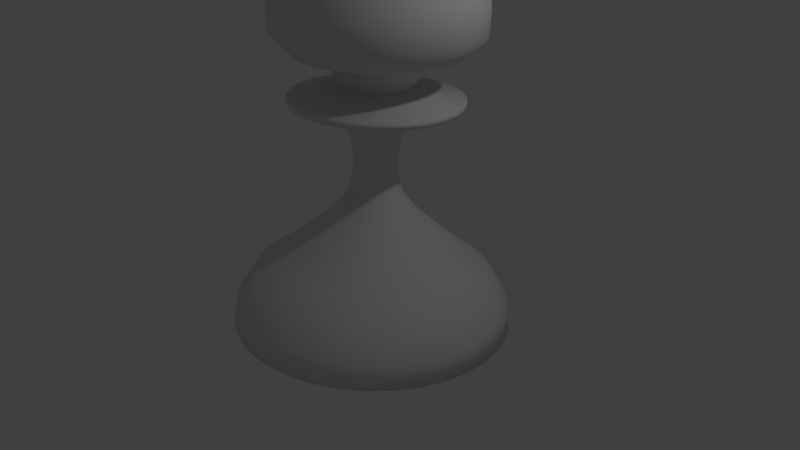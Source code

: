 # Source: whitepawn.blend  (saved by Blender 2.68.0; exported with 4.5.12 LTS)
import bpy
from mathutils import Matrix  # noqa: F401  (used for matrix-valued properties, if any)

bpy.ops.wm.read_factory_settings(use_empty=True)
scene = bpy.context.scene
scene.name = 'Scene'

# ---- collections
col_collection_1 = bpy.data.collections.new('Collection 1'); scene.collection.children.link(col_collection_1)

# ---- materials (node trees are filled in below, after node groups)
mat_material = bpy.data.materials.new('Material')
mat_material.alpha_threshold = 0.0
mat_material.use_transparent_shadow = False
mat_material.roughness = 0.5
mat_material.line_color = (0.0, 0.0, 0.0, 1.0)

# ---- material node trees

# ---- world
world_world = bpy.data.worlds.new('World'); scene.world = world_world
world_world.color = (0.05088, 0.05088, 0.05088)
world_world.use_sun_shadow = False
world_world.sun_shadow_jitter_overblur = 0.0
world_world.cycles.sampling_method = 'MANUAL'
world_world.cycles.sample_map_resolution = 256

# ---- cameras
cam_camera = bpy.data.cameras.new('Camera')
cam_camera.clip_end = 100.0
cam_camera.lens = 35.0
cam_camera.sensor_width = 32.0
cam_camera.sensor_height = 18.0
cam_camera.ortho_scale = 7.314
cam_camera.dof.focus_distance = 0.0
cam_camera.dof.aperture_fstop = 128.0

# ---- lights
light_lamp = bpy.data.lights.new('Lamp', 'POINT')
light_lamp.transmission_factor = 0.0
light_lamp.cutoff_distance = 30.0
light_lamp.energy = 100.0
light_lamp.shadow_buffer_clip_start = 1.001
light_lamp.shadow_soft_size = 0.1
light_lamp.shadow_maximum_resolution = 0.006
light_lamp.use_absolute_resolution = True
light_lamp.cycles.use_multiple_importance_sampling = False

# ---- meshes
me_cube = bpy.data.meshes.new('Cube')
me_cube.from_pydata([(-0.01394, 3.994, 4.768e-07), (0.9899, 3.813, 4.768e-07), (1.255, 3.506, 4.768e-07), (1.283, 3.186, 4.768e-07), (1.283, 2.879, 4.768e-07), (1.018, 2.614, 4.768e-07), (0.6274, 2.503, 4.768e-07), (0.4183, 2.224, 4.768e-07), (1.074, 2.098, 4.768e-07), (1.074, 2.015, 4.768e-07), (0.725, 1.973, 4.768e-07), (0.4183, 1.889, 4.768e-07), (0.3067, 1.569, 4.768e-07), (0.2649, 1.206, 4.768e-07), (0.3486, 0.8575, 4.768e-07), (0.5856, 0.5786, 4.768e-07), (0.8923, 0.2998, 4.768e-07), (1.227, 0.02091, 4.768e-07), (1.534, -0.2022, 4.768e-07), (1.757, -0.5507, 4.768e-07), (1.799, -0.8575, 4.768e-07), (0.0, -0.8435, 4.768e-07), (-0.01373, 3.994, 0.002422), (0.9749, 3.813, -0.1719), (1.236, 3.506, -0.2179), (1.263, 3.186, -0.2227), (1.263, 2.879, -0.2227), (1.002, 2.614, -0.1767), (0.6179, 2.503, -0.1089), (0.4119, 2.224, -0.07263), (1.057, 2.098, -0.1864), (1.057, 2.015, -0.1864), (0.714, 1.973, -0.1259), (0.4119, 1.889, -0.07263), (0.3021, 1.569, -0.05326), (0.2609, 1.206, -0.046), (0.3433, 0.8575, -0.06053), (0.5767, 0.5786, -0.1017), (0.8788, 0.2998, -0.1549), (1.208, 0.02091, -0.2131), (1.51, -0.2022, -0.2663), (1.73, -0.5507, -0.3051), (1.771, -0.8575, -0.3123), (1.025e-07, -0.8435, 4.679e-07), (-0.0131, 3.994, 0.004769), (0.9302, 3.813, -0.3386), (1.179, 3.506, -0.4292), (1.205, 3.186, -0.4387), (1.205, 2.879, -0.4387), (0.9564, 2.614, -0.3481), (0.5896, 2.503, -0.2146), (0.393, 2.224, -0.1431), (1.009, 2.098, -0.3672), (1.009, 2.015, -0.3672), (0.6813, 1.973, -0.248), (0.393, 1.889, -0.1431), (0.2882, 1.569, -0.1049), (0.2489, 1.206, -0.0906), (0.3275, 0.8575, -0.1192), (0.5503, 0.5786, -0.2003), (0.8385, 0.2998, -0.3052), (1.153, 0.02091, -0.4196), (1.441, -0.2022, -0.5245), (1.651, -0.5507, -0.6008), (1.69, -0.8575, -0.6151), (2.018e-07, -0.8435, 4.412e-07), (-0.01207, 3.994, 0.006972), (0.8573, 3.813, -0.495), (1.087, 3.506, -0.6274), (1.111, 3.186, -0.6413), (1.111, 2.879, -0.6413), (0.8814, 2.614, -0.5089), (0.5433, 2.503, -0.3137), (0.3622, 2.224, -0.2091), (0.9297, 2.098, -0.5368), (0.9297, 2.015, -0.5368), (0.6279, 1.973, -0.3625), (0.3622, 1.889, -0.2091), (0.2656, 1.569, -0.1534), (0.2294, 1.206, -0.1325), (0.3019, 0.8575, -0.1743), (0.5071, 0.5786, -0.2928), (0.7728, 0.2998, -0.4462), (1.063, 0.02091, -0.6135), (1.328, -0.2022, -0.7668), (1.521, -0.5507, -0.8784), (1.558, -0.8575, -0.8993), (2.951e-07, -0.8435, 3.978e-07), (-0.01068, 3.994, 0.008962), (0.7583, 3.813, -0.6363), (0.9612, 3.506, -0.8066), (0.9826, 3.186, -0.8245), (0.9826, 2.879, -0.8245), (0.7797, 2.614, -0.6542), (0.4806, 2.503, -0.4033), (0.3204, 2.224, -0.2689), (0.8224, 2.098, -0.6901), (0.8224, 2.015, -0.6901), (0.5554, 1.973, -0.466), (0.3204, 1.889, -0.2689), (0.235, 1.569, -0.1972), (0.2029, 1.206, -0.1703), (0.267, 0.8575, -0.224), (0.4486, 0.5786, -0.3764), (0.6835, 0.2998, -0.5736), (0.9399, 0.02091, -0.7886), (1.175, -0.2022, -0.9858), (1.346, -0.5507, -1.129), (1.378, -0.8575, -1.156), (3.794e-07, -0.8435, 3.388e-07), (-0.008962, 3.994, 0.01068), (0.6363, 3.813, -0.7583), (0.8066, 3.506, -0.9612), (0.8245, 3.186, -0.9826), (0.8245, 2.879, -0.9826), (0.6542, 2.614, -0.7797), (0.4033, 2.503, -0.4806), (0.2689, 2.224, -0.3204), (0.6901, 2.098, -0.8224), (0.6901, 2.015, -0.8224), (0.466, 1.973, -0.5554), (0.2689, 1.889, -0.3204), (0.1972, 1.569, -0.235), (0.1703, 1.206, -0.2029), (0.224, 0.8575, -0.267), (0.3764, 0.5786, -0.4486), (0.5736, 0.2998, -0.6835), (0.7886, 0.02091, -0.9399), (0.9858, -0.2022, -1.175), (1.129, -0.5507, -1.346), (1.156, -0.8575, -1.378), (4.521e-07, -0.8435, 2.66e-07), (-0.006971, 3.994, 0.01207), (0.495, 3.813, -0.8573), (0.6274, 3.506, -1.087), (0.6413, 3.186, -1.111), (0.6413, 2.879, -1.111), (0.5089, 2.614, -0.8814), (0.3137, 2.503, -0.5433), (0.2091, 2.224, -0.3622), (0.5368, 2.098, -0.9297), (0.5368, 2.015, -0.9297), (0.3625, 1.973, -0.6279), (0.2091, 1.889, -0.3622), (0.1534, 1.569, -0.2656), (0.1325, 1.206, -0.2294), (0.1743, 0.8575, -0.3019), (0.2928, 0.5786, -0.5071), (0.4462, 0.2998, -0.7728), (0.6135, 0.02091, -1.063), (0.7668, -0.2022, -1.328), (0.8784, -0.5507, -1.521), (0.8993, -0.8575, -1.558), (5.111e-07, -0.8435, 1.818e-07), (-0.004769, 3.994, 0.0131), (0.3386, 3.813, -0.9302), (0.4292, 3.506, -1.179), (0.4387, 3.186, -1.205), (0.4387, 2.879, -1.205), (0.3481, 2.614, -0.9564), (0.2146, 2.503, -0.5896), (0.1431, 2.224, -0.393), (0.3672, 2.098, -1.009), (0.3672, 2.015, -1.009), (0.248, 1.973, -0.6813), (0.1431, 1.889, -0.393), (0.1049, 1.569, -0.2882), (0.0906, 1.206, -0.2489), (0.1192, 0.8575, -0.3275), (0.2003, 0.5786, -0.5503), (0.3052, 0.2998, -0.8385), (0.4196, 0.02091, -1.153), (0.5245, -0.2022, -1.441), (0.6008, -0.5507, -1.651), (0.6151, -0.8575, -1.69), (5.546e-07, -0.8435, 8.852e-08), (-0.002421, 3.994, 0.01373), (0.1719, 3.813, -0.9749), (0.2179, 3.506, -1.236), (0.2227, 3.186, -1.263), (0.2227, 2.879, -1.263), (0.1767, 2.614, -1.002), (0.1089, 2.503, -0.6179), (0.07263, 2.224, -0.4119), (0.1864, 2.098, -1.057), (0.1864, 2.015, -1.057), (0.1259, 1.973, -0.714), (0.07263, 1.889, -0.4119), (0.05326, 1.569, -0.3021), (0.046, 1.206, -0.2609), (0.06053, 0.8575, -0.3433), (0.1017, 0.5786, -0.5767), (0.1549, 0.2998, -0.8787), (0.2131, 0.02091, -1.208), (0.2663, -0.2022, -1.51), (0.3051, -0.5507, -1.73), (0.3123, -0.8575, -1.771), (5.812e-07, -0.8435, -1.085e-08), (-5.681e-08, 3.994, 0.01394), (-1.043e-07, 3.813, -0.9899), (-2.086e-07, 3.506, -1.255), (-2.086e-07, 3.186, -1.283), (-2.384e-07, 2.879, -1.283), (2.98e-08, 2.614, -1.018), (7.451e-09, 2.503, -0.6274), (1.118e-07, 2.224, -0.4183), (1.49e-08, 2.098, -1.074), (0.0, 2.015, -1.074), (3.725e-08, 1.973, -0.725), (2.533e-07, 1.889, -0.4183), (2.086e-07, 1.569, -0.3067), (2.757e-07, 1.206, -0.2649), (2.794e-07, 0.8575, -0.3486), (4.023e-07, 0.5786, -0.5856), (3.725e-07, 0.2998, -0.8923), (3.278e-07, 0.02091, -1.227), (2.682e-07, -0.2022, -1.534), (2.086e-07, -0.5507, -1.757), (2.98e-07, -0.8575, -1.799), (5.902e-07, -0.8435, -1.133e-07), (0.002421, 3.994, 0.01373), (-0.1719, 3.813, -0.9749), (-0.2179, 3.506, -1.236), (-0.2227, 3.186, -1.263), (-0.2227, 2.879, -1.263), (-0.1767, 2.614, -1.002), (-0.1089, 2.503, -0.6179), (-0.07263, 2.224, -0.4119), (-0.1864, 2.098, -1.057), (-0.1864, 2.015, -1.057), (-0.1259, 1.973, -0.714), (-0.07263, 1.889, -0.4119), (-0.05326, 1.569, -0.3021), (-0.046, 1.206, -0.2609), (-0.06053, 0.8575, -0.3433), (-0.1017, 0.5786, -0.5767), (-0.1549, 0.2998, -0.8787), (-0.2131, 0.02091, -1.208), (-0.2663, -0.2022, -1.51), (-0.3051, -0.5507, -1.73), (-0.3123, -0.8575, -1.771), (5.812e-07, -0.8435, -2.158e-07), (0.004768, 3.994, 0.0131), (-0.3386, 3.813, -0.9302), (-0.4292, 3.506, -1.179), (-0.4387, 3.186, -1.205), (-0.4387, 2.879, -1.205), (-0.3481, 2.614, -0.9564), (-0.2146, 2.503, -0.5896), (-0.1431, 2.224, -0.393), (-0.3672, 2.098, -1.009), (-0.3672, 2.015, -1.009), (-0.248, 1.973, -0.6813), (-0.1431, 1.889, -0.393), (-0.1049, 1.569, -0.2882), (-0.0906, 1.206, -0.2489), (-0.1192, 0.8575, -0.3275), (-0.2003, 0.5786, -0.5503), (-0.3052, 0.2998, -0.8385), (-0.4196, 0.02091, -1.153), (-0.5245, -0.2022, -1.441), (-0.6008, -0.5507, -1.651), (-0.6151, -0.8575, -1.69), (5.546e-07, -0.8435, -3.152e-07), (0.006971, 3.994, 0.01207), (-0.495, 3.813, -0.8573), (-0.6274, 3.506, -1.087), (-0.6413, 3.186, -1.111), (-0.6413, 2.879, -1.111), (-0.5089, 2.614, -0.8814), (-0.3137, 2.503, -0.5433), (-0.2091, 2.224, -0.3622), (-0.5368, 2.098, -0.9297), (-0.5368, 2.015, -0.9297), (-0.3625, 1.973, -0.6279), (-0.2091, 1.889, -0.3622), (-0.1534, 1.569, -0.2656), (-0.1325, 1.206, -0.2294), (-0.1743, 0.8575, -0.3019), (-0.2928, 0.5786, -0.5071), (-0.4462, 0.2998, -0.7728), (-0.6135, 0.02091, -1.063), (-0.7668, -0.2022, -1.328), (-0.8784, -0.5507, -1.521), (-0.8993, -0.8575, -1.558), (5.111e-07, -0.8435, -4.084e-07), (0.008962, 3.994, 0.01068), (-0.6363, 3.813, -0.7583), (-0.8066, 3.506, -0.9612), (-0.8245, 3.186, -0.9826), (-0.8245, 2.879, -0.9826), (-0.6542, 2.614, -0.7797), (-0.4033, 2.503, -0.4806), (-0.2689, 2.224, -0.3204), (-0.6901, 2.098, -0.8224), (-0.6901, 2.015, -0.8224), (-0.466, 1.973, -0.5554), (-0.2689, 1.889, -0.3204), (-0.1972, 1.569, -0.235), (-0.1703, 1.206, -0.2029), (-0.224, 0.8575, -0.267), (-0.3764, 0.5786, -0.4486), (-0.5736, 0.2998, -0.6835), (-0.7886, 0.02091, -0.9399), (-0.9858, -0.2022, -1.175), (-1.129, -0.5507, -1.346), (-1.156, -0.8575, -1.378), (4.521e-07, -0.8435, -4.927e-07), (0.01068, 3.994, 0.008963), (-0.7583, 3.813, -0.6363), (-0.9612, 3.506, -0.8066), (-0.9826, 3.186, -0.8245), (-0.9826, 2.879, -0.8245), (-0.7797, 2.614, -0.6542), (-0.4806, 2.503, -0.4033), (-0.3204, 2.224, -0.2689), (-0.8224, 2.098, -0.6901), (-0.8224, 2.015, -0.6901), (-0.5554, 1.973, -0.466), (-0.3204, 1.889, -0.2689), (-0.235, 1.569, -0.1972), (-0.2029, 1.206, -0.1703), (-0.267, 0.8575, -0.224), (-0.4486, 0.5786, -0.3764), (-0.6835, 0.2998, -0.5736), (-0.9399, 0.02091, -0.7886), (-1.175, -0.2022, -0.9858), (-1.346, -0.5507, -1.129), (-1.378, -0.8575, -1.156), (3.794e-07, -0.8435, -5.654e-07), (0.01207, 3.994, 0.006972), (-0.8573, 3.813, -0.4949), (-1.087, 3.506, -0.6274), (-1.111, 3.186, -0.6413), (-1.111, 2.879, -0.6413), (-0.8814, 2.614, -0.5089), (-0.5433, 2.503, -0.3137), (-0.3622, 2.224, -0.2091), (-0.9297, 2.098, -0.5368), (-0.9297, 2.015, -0.5368), (-0.6279, 1.973, -0.3625), (-0.3622, 1.889, -0.2091), (-0.2656, 1.569, -0.1534), (-0.2294, 1.206, -0.1325), (-0.3019, 0.8575, -0.1743), (-0.5071, 0.5786, -0.2928), (-0.7728, 0.2998, -0.4462), (-1.063, 0.02091, -0.6135), (-1.328, -0.2022, -0.7668), (-1.521, -0.5507, -0.8784), (-1.558, -0.8575, -0.8993), (2.951e-07, -0.8435, -6.244e-07), (0.0131, 3.994, 0.004769), (-0.9302, 3.813, -0.3386), (-1.179, 3.506, -0.4292), (-1.205, 3.186, -0.4387), (-1.205, 2.879, -0.4387), (-0.9564, 2.614, -0.3481), (-0.5896, 2.503, -0.2146), (-0.393, 2.224, -0.1431), (-1.009, 2.098, -0.3672), (-1.009, 2.015, -0.3672), (-0.6813, 1.973, -0.248), (-0.393, 1.889, -0.1431), (-0.2882, 1.569, -0.1049), (-0.2489, 1.206, -0.0906), (-0.3275, 0.8575, -0.1192), (-0.5503, 0.5786, -0.2003), (-0.8385, 0.2998, -0.3052), (-1.153, 0.02091, -0.4196), (-1.441, -0.2022, -0.5245), (-1.651, -0.5507, -0.6008), (-1.69, -0.8575, -0.6151), (2.018e-07, -0.8435, -6.679e-07), (0.01373, 3.994, 0.002422), (-0.9749, 3.813, -0.1719), (-1.236, 3.506, -0.2179), (-1.263, 3.186, -0.2227), (-1.263, 2.879, -0.2227), (-1.002, 2.614, -0.1767), (-0.6179, 2.503, -0.1089), (-0.4119, 2.224, -0.07263), (-1.057, 2.098, -0.1864), (-1.057, 2.015, -0.1864), (-0.714, 1.973, -0.1259), (-0.4119, 1.889, -0.07263), (-0.3021, 1.569, -0.05326), (-0.2609, 1.206, -0.046), (-0.3433, 0.8575, -0.06053), (-0.5767, 0.5786, -0.1017), (-0.8787, 0.2998, -0.1549), (-1.208, 0.02091, -0.2131), (-1.51, -0.2022, -0.2663), (-1.73, -0.5507, -0.3051), (-1.771, -0.8575, -0.3123), (1.025e-07, -0.8435, -6.945e-07), (0.01394, 3.994, 5.916e-07), (-0.9899, 3.813, 8.345e-07), (-1.255, 3.506, 7.749e-07), (-1.283, 3.186, 8.941e-07), (-1.283, 2.879, 8.643e-07), (-1.018, 2.614, 4.917e-07), (-0.6274, 2.503, 4.247e-07), (-0.4183, 2.224, 2.757e-07), (-1.074, 2.098, 4.023e-07), (-1.074, 2.015, 4.768e-07), (-0.725, 1.973, 4.098e-07), (-0.4183, 1.889, 2.98e-08), (-0.3067, 1.569, 3.725e-08), (-0.2649, 1.206, -7.078e-08), (-0.3486, 0.8575, -1.118e-07), (-0.5856, 0.5786, -2.757e-07), (-0.8923, 0.2998, -2.086e-07), (-1.227, 0.02091, -7.451e-08), (-1.534, -0.2022, 2.98e-08), (-1.757, -0.5507, 5.96e-08), (-1.799, -0.8575, -5.96e-08), (-1.847e-13, -0.8435, -7.035e-07), (0.01373, 3.994, -0.00242), (-0.9749, 3.813, 0.1719), (-1.236, 3.506, 0.2179), (-1.263, 3.186, 0.2227), (-1.263, 2.879, 0.2227), (-1.002, 2.614, 0.1767), (-0.6179, 2.503, 0.1089), (-0.4119, 2.224, 0.07263), (-1.057, 2.098, 0.1864), (-1.057, 2.015, 0.1864), (-0.714, 1.973, 0.1259), (-0.4119, 1.889, 0.07263), (-0.3021, 1.569, 0.05326), (-0.2609, 1.206, 0.046), (-0.3433, 0.8575, 0.06053), (-0.5767, 0.5786, 0.1017), (-0.8787, 0.2998, 0.1549), (-1.208, 0.02091, 0.2131), (-1.51, -0.2022, 0.2663), (-1.73, -0.5507, 0.3051), (-1.771, -0.8575, 0.3123), (-1.025e-07, -0.8435, -6.945e-07), (0.0131, 3.994, -0.004768), (-0.9302, 3.813, 0.3386), (-1.179, 3.506, 0.4292), (-1.205, 3.186, 0.4387), (-1.205, 2.879, 0.4387), (-0.9564, 2.614, 0.3481), (-0.5896, 2.503, 0.2146), (-0.393, 2.224, 0.1431), (-1.009, 2.098, 0.3672), (-1.009, 2.015, 0.3672), (-0.6813, 1.973, 0.248), (-0.393, 1.889, 0.1431), (-0.2882, 1.569, 0.1049), (-0.2489, 1.206, 0.0906), (-0.3275, 0.8575, 0.1192), (-0.5503, 0.5786, 0.2003), (-0.8385, 0.2998, 0.3052), (-1.153, 0.02091, 0.4196), (-1.441, -0.2022, 0.5245), (-1.651, -0.5507, 0.6008), (-1.69, -0.8575, 0.6151), (-2.019e-07, -0.8435, -6.679e-07), (0.01207, 3.994, -0.006971), (-0.8573, 3.813, 0.495), (-1.087, 3.506, 0.6274), (-1.111, 3.186, 0.6413), (-1.111, 2.879, 0.6413), (-0.8814, 2.614, 0.5089), (-0.5433, 2.503, 0.3137), (-0.3622, 2.224, 0.2091), (-0.9297, 2.098, 0.5368), (-0.9297, 2.015, 0.5368), (-0.6279, 1.973, 0.3625), (-0.3622, 1.889, 0.2091), (-0.2656, 1.569, 0.1534), (-0.2294, 1.206, 0.1325), (-0.3019, 0.8575, 0.1743), (-0.5071, 0.5786, 0.2928), (-0.7728, 0.2998, 0.4462), (-1.063, 0.02091, 0.6135), (-1.328, -0.2022, 0.7668), (-1.521, -0.5507, 0.8784), (-1.558, -0.8575, 0.8993), (-2.951e-07, -0.8435, -6.244e-07), (0.01068, 3.994, -0.008961), (-0.7583, 3.813, 0.6363), (-0.9612, 3.506, 0.8066), (-0.9826, 3.186, 0.8245), (-0.9826, 2.879, 0.8245), (-0.7797, 2.614, 0.6542), (-0.4806, 2.503, 0.4033), (-0.3204, 2.224, 0.2689), (-0.8224, 2.098, 0.6901), (-0.8224, 2.015, 0.6901), (-0.5554, 1.973, 0.466), (-0.3204, 1.889, 0.2689), (-0.235, 1.569, 0.1972), (-0.2029, 1.206, 0.1703), (-0.267, 0.8575, 0.224), (-0.4486, 0.5786, 0.3764), (-0.6835, 0.2998, 0.5736), (-0.9399, 0.02091, 0.7886), (-1.175, -0.2022, 0.9858), (-1.346, -0.5507, 1.129), (-1.378, -0.8575, 1.156), (-3.794e-07, -0.8435, -5.654e-07), (0.008962, 3.994, -0.01068), (-0.6363, 3.813, 0.7583), (-0.8066, 3.506, 0.9612), (-0.8245, 3.186, 0.9826), (-0.8245, 2.879, 0.9826), (-0.6542, 2.614, 0.7797), (-0.4033, 2.503, 0.4806), (-0.2689, 2.224, 0.3204), (-0.6901, 2.098, 0.8224), (-0.6901, 2.015, 0.8224), (-0.466, 1.973, 0.5554), (-0.2689, 1.889, 0.3204), (-0.1972, 1.569, 0.235), (-0.1703, 1.206, 0.2029), (-0.224, 0.8575, 0.267), (-0.3764, 0.5786, 0.4486), (-0.5736, 0.2998, 0.6835), (-0.7886, 0.02091, 0.9399), (-0.9858, -0.2022, 1.175), (-1.129, -0.5507, 1.346), (-1.156, -0.8575, 1.378), (-4.521e-07, -0.8435, -4.927e-07), (0.006971, 3.994, -0.01207), (-0.4949, 3.813, 0.8573), (-0.6274, 3.506, 1.087), (-0.6413, 3.186, 1.111), (-0.6413, 2.879, 1.111), (-0.5089, 2.614, 0.8814), (-0.3137, 2.503, 0.5433), (-0.2091, 2.224, 0.3622), (-0.5368, 2.098, 0.9297), (-0.5368, 2.015, 0.9297), (-0.3625, 1.973, 0.6279), (-0.2091, 1.889, 0.3622), (-0.1534, 1.569, 0.2656), (-0.1325, 1.206, 0.2294), (-0.1743, 0.8575, 0.3019), (-0.2928, 0.5786, 0.5071), (-0.4462, 0.2998, 0.7728), (-0.6135, 0.02091, 1.063), (-0.7668, -0.2022, 1.328), (-0.8784, -0.5507, 1.521), (-0.8993, -0.8575, 1.558), (-5.111e-07, -0.8435, -4.084e-07), (0.004769, 3.994, -0.0131), (-0.3386, 3.813, 0.9302), (-0.4292, 3.506, 1.179), (-0.4387, 3.186, 1.205), (-0.4387, 2.879, 1.205), (-0.3481, 2.614, 0.9564), (-0.2146, 2.503, 0.5896), (-0.1431, 2.224, 0.393), (-0.3672, 2.098, 1.009), (-0.3672, 2.015, 1.009), (-0.248, 1.973, 0.6813), (-0.1431, 1.889, 0.393), (-0.1049, 1.569, 0.2882), (-0.0906, 1.206, 0.2489), (-0.1192, 0.8575, 0.3275), (-0.2003, 0.5786, 0.5503), (-0.3052, 0.2998, 0.8385), (-0.4196, 0.02091, 1.153), (-0.5245, -0.2022, 1.441), (-0.6008, -0.5507, 1.651), (-0.6151, -0.8575, 1.69), (-5.546e-07, -0.8435, -3.152e-07), (0.002421, 3.994, -0.01373), (-0.1719, 3.813, 0.9749), (-0.2179, 3.506, 1.236), (-0.2227, 3.186, 1.263), (-0.2227, 2.879, 1.263), (-0.1767, 2.614, 1.002), (-0.1089, 2.503, 0.6179), (-0.07263, 2.224, 0.4119), (-0.1864, 2.098, 1.057), (-0.1864, 2.015, 1.057), (-0.1259, 1.973, 0.714), (-0.07263, 1.889, 0.4119), (-0.05326, 1.569, 0.3021), (-0.046, 1.206, 0.2609), (-0.06053, 0.8575, 0.3433), (-0.1017, 0.5786, 0.5767), (-0.1549, 0.2998, 0.8787), (-0.2131, 0.02091, 1.208), (-0.2663, -0.2022, 1.51), (-0.3051, -0.5507, 1.73), (-0.3123, -0.8575, 1.771), (-5.812e-07, -0.8435, -2.158e-07), (5.309e-08, 3.994, -0.01394), (7.004e-07, 3.813, 0.9899), (5.066e-07, 3.506, 1.255), (6.706e-07, 3.186, 1.283), (4.768e-07, 2.879, 1.283), (3.129e-07, 2.614, 1.018), (2.459e-07, 2.503, 0.6274), (6.706e-08, 2.224, 0.4183), (3.725e-07, 2.098, 1.074), (4.619e-07, 2.015, 1.074), (2.086e-07, 1.973, 0.725), (-1.043e-07, 1.889, 0.4183), (-1.118e-07, 1.569, 0.3067), (-1.937e-07, 1.206, 0.2649), (-1.825e-07, 0.8575, 0.3486), (-2.533e-07, 0.5786, 0.5856), (-1.49e-08, 0.2998, 0.8923), (1.639e-07, 0.02091, 1.227), (2.384e-07, -0.2022, 1.534), (4.768e-07, -0.5507, 1.757), (2.384e-07, -0.8575, 1.799), (-5.902e-07, -0.8435, -1.133e-07), (-0.002421, 3.994, -0.01373), (0.1719, 3.813, 0.9749), (0.2179, 3.506, 1.236), (0.2227, 3.186, 1.263), (0.2227, 2.879, 1.263), (0.1767, 2.614, 1.002), (0.1089, 2.503, 0.6179), (0.07263, 2.224, 0.4119), (0.1864, 2.098, 1.057), (0.1864, 2.015, 1.057), (0.1259, 1.973, 0.714), (0.07263, 1.889, 0.4119), (0.05326, 1.569, 0.3021), (0.046, 1.206, 0.2609), (0.06053, 0.8575, 0.3433), (0.1017, 0.5786, 0.5767), (0.1549, 0.2998, 0.8787), (0.2131, 0.02091, 1.208), (0.2663, -0.2022, 1.51), (0.3051, -0.5507, 1.73), (0.3123, -0.8575, 1.771), (-5.812e-07, -0.8435, -1.085e-08), (-0.004768, 3.994, -0.0131), (0.3386, 3.813, 0.9302), (0.4292, 3.506, 1.179), (0.4387, 3.186, 1.205), (0.4387, 2.879, 1.205), (0.3481, 2.614, 0.9564), (0.2146, 2.503, 0.5896), (0.1431, 2.224, 0.393), (0.3672, 2.098, 1.009), (0.3672, 2.015, 1.009), (0.248, 1.973, 0.6813), (0.1431, 1.889, 0.393), (0.1049, 1.569, 0.2882), (0.0906, 1.206, 0.2489), (0.1192, 0.8575, 0.3275), (0.2003, 0.5786, 0.5503), (0.3052, 0.2998, 0.8385), (0.4196, 0.02091, 1.153), (0.5245, -0.2022, 1.441), (0.6008, -0.5507, 1.651), (0.6151, -0.8575, 1.69), (-5.546e-07, -0.8435, 8.852e-08), (-0.006971, 3.994, -0.01207), (0.495, 3.813, 0.8573), (0.6274, 3.506, 1.087), (0.6413, 3.186, 1.111), (0.6413, 2.879, 1.111), (0.5089, 2.614, 0.8814), (0.3137, 2.503, 0.5433), (0.2091, 2.224, 0.3622), (0.5368, 2.098, 0.9297), (0.5368, 2.015, 0.9297), (0.3625, 1.973, 0.6279), (0.2091, 1.889, 0.3622), (0.1534, 1.569, 0.2656), (0.1325, 1.206, 0.2294), (0.1743, 0.8575, 0.3019), (0.2928, 0.5786, 0.5071), (0.4462, 0.2998, 0.7728), (0.6135, 0.02091, 1.063), (0.7668, -0.2022, 1.328), (0.8784, -0.5507, 1.521), (0.8993, -0.8575, 1.558), (-5.111e-07, -0.8435, 1.818e-07), (-0.008962, 3.994, -0.01068), (0.6363, 3.813, 0.7583), (0.8066, 3.506, 0.9612), (0.8245, 3.186, 0.9826), (0.8245, 2.879, 0.9826), (0.6542, 2.614, 0.7797), (0.4033, 2.503, 0.4806), (0.2689, 2.224, 0.3204), (0.6901, 2.098, 0.8224), (0.6901, 2.015, 0.8224), (0.466, 1.973, 0.5554), (0.2689, 1.889, 0.3204), (0.1972, 1.569, 0.235), (0.1703, 1.206, 0.2029), (0.224, 0.8575, 0.267), (0.3764, 0.5786, 0.4486), (0.5736, 0.2998, 0.6835), (0.7886, 0.02091, 0.9399), (0.9858, -0.2022, 1.175), (1.129, -0.5507, 1.346), (1.156, -0.8575, 1.378), (-4.521e-07, -0.8435, 2.66e-07), (-0.01068, 3.994, -0.008961), (0.7583, 3.813, 0.6363), (0.9612, 3.506, 0.8066), (0.9826, 3.186, 0.8245), (0.9826, 2.879, 0.8245), (0.7797, 2.614, 0.6542), (0.4806, 2.503, 0.4033), (0.3204, 2.224, 0.2689), (0.8224, 2.098, 0.6901), (0.8224, 2.015, 0.6901), (0.5554, 1.973, 0.466), (0.3204, 1.889, 0.2689), (0.235, 1.569, 0.1972), (0.2029, 1.206, 0.1703), (0.267, 0.8575, 0.224), (0.4486, 0.5786, 0.3764), (0.6835, 0.2998, 0.5736), (0.9399, 0.02091, 0.7886), (1.175, -0.2022, 0.9858), (1.346, -0.5507, 1.129), (1.378, -0.8575, 1.156), (-3.794e-07, -0.8435, 3.388e-07), (-0.01207, 3.994, -0.006971), (0.8573, 3.813, 0.4949), (1.087, 3.506, 0.6274), (1.111, 3.186, 0.6413), (1.111, 2.879, 0.6413), (0.8814, 2.614, 0.5089), (0.5433, 2.503, 0.3137), (0.3622, 2.224, 0.2091), (0.9297, 2.098, 0.5368), (0.9297, 2.015, 0.5368), (0.6279, 1.973, 0.3625), (0.3622, 1.889, 0.2091), (0.2656, 1.569, 0.1534), (0.2294, 1.206, 0.1325), (0.3019, 0.8575, 0.1743), (0.5071, 0.5786, 0.2928), (0.7728, 0.2998, 0.4462), (1.063, 0.02091, 0.6135), (1.328, -0.2022, 0.7668), (1.521, -0.5507, 0.8784), (1.558, -0.8575, 0.8993), (-2.951e-07, -0.8435, 3.978e-07), (-0.0131, 3.994, -0.004768), (0.9302, 3.813, 0.3386), (1.179, 3.506, 0.4292), (1.205, 3.186, 0.4387), (1.205, 2.879, 0.4387), (0.9564, 2.614, 0.3481), (0.5896, 2.503, 0.2146), (0.393, 2.224, 0.1431), (1.009, 2.098, 0.3672), (1.009, 2.015, 0.3672), (0.6813, 1.973, 0.248), (0.393, 1.889, 0.1431), (0.2882, 1.569, 0.1049), (0.2489, 1.206, 0.0906), (0.3275, 0.8575, 0.1192), (0.5503, 0.5786, 0.2003), (0.8385, 0.2998, 0.3052), (1.153, 0.02091, 0.4196), (1.441, -0.2022, 0.5245), (1.651, -0.5507, 0.6008), (1.69, -0.8575, 0.6151), (-2.018e-07, -0.8435, 4.412e-07), (-0.01373, 3.994, -0.002421), (0.9749, 3.813, 0.1719), (1.236, 3.506, 0.2179), (1.263, 3.186, 0.2227), (1.263, 2.879, 0.2227), (1.002, 2.614, 0.1767), (0.6179, 2.503, 0.1089), (0.4119, 2.224, 0.07263), (1.057, 2.098, 0.1864), (1.057, 2.015, 0.1864), (0.714, 1.973, 0.1259), (0.4119, 1.889, 0.07263), (0.3021, 1.569, 0.05326), (0.2609, 1.206, 0.046), (0.3433, 0.8575, 0.06053), (0.5767, 0.5786, 0.1017), (0.8787, 0.2998, 0.1549), (1.208, 0.02091, 0.2131), (1.51, -0.2022, 0.2663), (1.73, -0.5507, 0.3051), (1.771, -0.8575, 0.3123), (-1.025e-07, -0.8435, 4.679e-07), (-0.01394, 3.994, 4.859e-07), (0.9899, 3.813, -4.172e-07), (1.255, 3.506, -2.682e-07), (1.283, 3.186, -4.172e-07), (1.283, 2.879, -4.172e-07), (1.018, 2.614, -8.941e-08), (0.6274, 2.503, 5.215e-08), (0.4183, 2.224, 1.714e-07), (1.074, 2.098, -3.576e-07), (1.074, 2.015, -3.576e-07), (0.725, 1.973, -7.451e-09), (0.4183, 1.889, 2.906e-07), (0.3067, 1.569, 2.608e-07), (0.2649, 1.206, 3.241e-07), (0.3486, 0.8575, 2.421e-07), (0.5856, 0.5786, 2.161e-07), (0.8923, 0.2998, -1.341e-07), (1.227, 0.02091, -3.129e-07), (1.534, -0.2022, -5.066e-07), (1.757, -0.5507, -6.855e-07), (1.799, -0.8575, -7.451e-07), (4.69e-13, -0.8435, 4.768e-07)], [], [(6, 7, 29, 28), (1, 2, 24, 23), (17, 18, 40, 39), (12, 13, 35, 34), (7, 8, 30, 29), (2, 3, 25, 24), (18, 19, 41, 40), (13, 14, 36, 35), (8, 9, 31, 30), (3, 4, 26, 25), (19, 20, 42, 41), (14, 15, 37, 36), (9, 10, 32, 31), (4, 5, 27, 26), (20, 21, 43, 42), (15, 16, 38, 37), (10, 11, 33, 32), (5, 6, 28, 27), (0, 1, 23, 22), (16, 17, 39, 38), (11, 12, 34, 33), (38, 39, 61, 60), (33, 34, 56, 55), (28, 29, 51, 50), (23, 24, 46, 45), (39, 40, 62, 61), (34, 35, 57, 56), (29, 30, 52, 51), (24, 25, 47, 46), (40, 41, 63, 62), (35, 36, 58, 57), (30, 31, 53, 52), (25, 26, 48, 47), (41, 42, 64, 63), (36, 37, 59, 58), (31, 32, 54, 53), (26, 27, 49, 48), (42, 43, 65, 64), (37, 38, 60, 59), (32, 33, 55, 54), (27, 28, 50, 49), (22, 23, 45, 44), (53, 54, 76, 75), (48, 49, 71, 70), (64, 65, 87, 86), (59, 60, 82, 81), (54, 55, 77, 76), (49, 50, 72, 71), (44, 45, 67, 66), (60, 61, 83, 82), (55, 56, 78, 77), (50, 51, 73, 72), (45, 46, 68, 67), (61, 62, 84, 83), (56, 57, 79, 78), (51, 52, 74, 73), (46, 47, 69, 68), (62, 63, 85, 84), (57, 58, 80, 79), (52, 53, 75, 74), (47, 48, 70, 69), (63, 64, 86, 85), (58, 59, 81, 80), (84, 85, 107, 106), (79, 80, 102, 101), (74, 75, 97, 96), (69, 70, 92, 91), (85, 86, 108, 107), (80, 81, 103, 102), (75, 76, 98, 97), (70, 71, 93, 92), (86, 87, 109, 108), (81, 82, 104, 103), (76, 77, 99, 98), (71, 72, 94, 93), (66, 67, 89, 88), (82, 83, 105, 104), (77, 78, 100, 99), (72, 73, 95, 94), (67, 68, 90, 89), (83, 84, 106, 105), (78, 79, 101, 100), (73, 74, 96, 95), (68, 69, 91, 90), (104, 105, 127, 126), (99, 100, 122, 121), (94, 95, 117, 116), (89, 90, 112, 111), (105, 106, 128, 127), (100, 101, 123, 122), (95, 96, 118, 117), (90, 91, 113, 112), (106, 107, 129, 128), (101, 102, 124, 123), (96, 97, 119, 118), (91, 92, 114, 113), (107, 108, 130, 129), (102, 103, 125, 124), (97, 98, 120, 119), (92, 93, 115, 114), (108, 109, 131, 130), (103, 104, 126, 125), (98, 99, 121, 120), (93, 94, 116, 115), (88, 89, 111, 110), (124, 125, 147, 146), (119, 120, 142, 141), (114, 115, 137, 136), (130, 131, 153, 152), (125, 126, 148, 147), (120, 121, 143, 142), (115, 116, 138, 137), (110, 111, 133, 132), (126, 127, 149, 148), (121, 122, 144, 143), (116, 117, 139, 138), (111, 112, 134, 133), (127, 128, 150, 149), (122, 123, 145, 144), (117, 118, 140, 139), (112, 113, 135, 134), (128, 129, 151, 150), (123, 124, 146, 145), (118, 119, 141, 140), (113, 114, 136, 135), (129, 130, 152, 151), (134, 135, 157, 156), (150, 151, 173, 172), (145, 146, 168, 167), (140, 141, 163, 162), (135, 136, 158, 157), (151, 152, 174, 173), (146, 147, 169, 168), (141, 142, 164, 163), (136, 137, 159, 158), (152, 153, 175, 174), (147, 148, 170, 169), (142, 143, 165, 164), (137, 138, 160, 159), (132, 133, 155, 154), (148, 149, 171, 170), (143, 144, 166, 165), (138, 139, 161, 160), (133, 134, 156, 155), (149, 150, 172, 171), (144, 145, 167, 166), (139, 140, 162, 161), (170, 171, 193, 192), (165, 166, 188, 187), (160, 161, 183, 182), (155, 156, 178, 177), (171, 172, 194, 193), (166, 167, 189, 188), (161, 162, 184, 183), (156, 157, 179, 178), (172, 173, 195, 194), (167, 168, 190, 189), (162, 163, 185, 184), (157, 158, 180, 179), (173, 174, 196, 195), (168, 169, 191, 190), (163, 164, 186, 185), (158, 159, 181, 180), (174, 175, 197, 196), (169, 170, 192, 191), (164, 165, 187, 186), (159, 160, 182, 181), (154, 155, 177, 176), (195, 196, 218, 217), (190, 191, 213, 212), (185, 186, 208, 207), (180, 181, 203, 202), (196, 197, 219, 218), (191, 192, 214, 213), (186, 187, 209, 208), (181, 182, 204, 203), (176, 177, 199, 198), (192, 193, 215, 214), (187, 188, 210, 209), (182, 183, 205, 204), (177, 178, 200, 199), (193, 194, 216, 215), (188, 189, 211, 210), (183, 184, 206, 205), (178, 179, 201, 200), (194, 195, 217, 216), (189, 190, 212, 211), (184, 185, 207, 206), (179, 180, 202, 201), (205, 206, 228, 227), (200, 201, 223, 222), (216, 217, 239, 238), (211, 212, 234, 233), (206, 207, 229, 228), (201, 202, 224, 223), (217, 218, 240, 239), (212, 213, 235, 234), (207, 208, 230, 229), (202, 203, 225, 224), (218, 219, 241, 240), (213, 214, 236, 235), (208, 209, 231, 230), (203, 204, 226, 225), (198, 199, 221, 220), (214, 215, 237, 236), (209, 210, 232, 231), (204, 205, 227, 226), (199, 200, 222, 221), (215, 216, 238, 237), (210, 211, 233, 232), (220, 221, 243, 242), (236, 237, 259, 258), (231, 232, 254, 253), (226, 227, 249, 248), (221, 222, 244, 243), (237, 238, 260, 259), (232, 233, 255, 254), (227, 228, 250, 249), (222, 223, 245, 244), (238, 239, 261, 260), (233, 234, 256, 255), (228, 229, 251, 250), (223, 224, 246, 245), (239, 240, 262, 261), (234, 235, 257, 256), (229, 230, 252, 251), (224, 225, 247, 246), (240, 241, 263, 262), (235, 236, 258, 257), (230, 231, 253, 252), (225, 226, 248, 247), (261, 262, 284, 283), (256, 257, 279, 278), (251, 252, 274, 273), (246, 247, 269, 268), (262, 263, 285, 284), (257, 258, 280, 279), (252, 253, 275, 274), (247, 248, 270, 269), (242, 243, 265, 264), (258, 259, 281, 280), (253, 254, 276, 275), (248, 249, 271, 270), (243, 244, 266, 265), (259, 260, 282, 281), (254, 255, 277, 276), (249, 250, 272, 271), (244, 245, 267, 266), (260, 261, 283, 282), (255, 256, 278, 277), (250, 251, 273, 272), (245, 246, 268, 267), (276, 277, 299, 298), (271, 272, 294, 293), (266, 267, 289, 288), (282, 283, 305, 304), (277, 278, 300, 299), (272, 273, 295, 294), (267, 268, 290, 289), (283, 284, 306, 305), (278, 279, 301, 300), (273, 274, 296, 295), (268, 269, 291, 290), (284, 285, 307, 306), (279, 280, 302, 301), (274, 275, 297, 296), (269, 270, 292, 291), (264, 265, 287, 286), (280, 281, 303, 302), (275, 276, 298, 297), (270, 271, 293, 292), (265, 266, 288, 287), (281, 282, 304, 303), (291, 292, 314, 313), (286, 287, 309, 308), (302, 303, 325, 324), (297, 298, 320, 319), (292, 293, 315, 314), (287, 288, 310, 309), (303, 304, 326, 325), (298, 299, 321, 320), (293, 294, 316, 315), (288, 289, 311, 310), (304, 305, 327, 326), (299, 300, 322, 321), (294, 295, 317, 316), (289, 290, 312, 311), (305, 306, 328, 327), (300, 301, 323, 322), (295, 296, 318, 317), (290, 291, 313, 312), (306, 307, 329, 328), (301, 302, 324, 323), (296, 297, 319, 318), (327, 328, 350, 349), (322, 323, 345, 344), (317, 318, 340, 339), (312, 313, 335, 334), (328, 329, 351, 350), (323, 324, 346, 345), (318, 319, 341, 340), (313, 314, 336, 335), (308, 309, 331, 330), (324, 325, 347, 346), (319, 320, 342, 341), (314, 315, 337, 336), (309, 310, 332, 331), (325, 326, 348, 347), (320, 321, 343, 342), (315, 316, 338, 337), (310, 311, 333, 332), (326, 327, 349, 348), (321, 322, 344, 343), (316, 317, 339, 338), (311, 312, 334, 333), (347, 348, 370, 369), (342, 343, 365, 364), (337, 338, 360, 359), (332, 333, 355, 354), (348, 349, 371, 370), (343, 344, 366, 365), (338, 339, 361, 360), (333, 334, 356, 355), (349, 350, 372, 371), (344, 345, 367, 366), (339, 340, 362, 361), (334, 335, 357, 356), (350, 351, 373, 372), (345, 346, 368, 367), (340, 341, 363, 362), (335, 336, 358, 357), (330, 331, 353, 352), (346, 347, 369, 368), (341, 342, 364, 363), (336, 337, 359, 358), (331, 332, 354, 353), (362, 363, 385, 384), (357, 358, 380, 379), (352, 353, 375, 374), (368, 369, 391, 390), (363, 364, 386, 385), (358, 359, 381, 380), (353, 354, 376, 375), (369, 370, 392, 391), (364, 365, 387, 386), (359, 360, 382, 381), (354, 355, 377, 376), (370, 371, 393, 392), (365, 366, 388, 387), (360, 361, 383, 382), (355, 356, 378, 377), (371, 372, 394, 393), (366, 367, 389, 388), (361, 362, 384, 383), (356, 357, 379, 378), (372, 373, 395, 394), (367, 368, 390, 389), (393, 394, 416, 415), (388, 389, 411, 410), (383, 384, 406, 405), (378, 379, 401, 400), (394, 395, 417, 416), (389, 390, 412, 411), (384, 385, 407, 406), (379, 380, 402, 401), (374, 375, 397, 396), (390, 391, 413, 412), (385, 386, 408, 407), (380, 381, 403, 402), (375, 376, 398, 397), (391, 392, 414, 413), (386, 387, 409, 408), (381, 382, 404, 403), (376, 377, 399, 398), (392, 393, 415, 414), (387, 388, 410, 409), (382, 383, 405, 404), (377, 378, 400, 399), (413, 414, 436, 435), (408, 409, 431, 430), (403, 404, 426, 425), (398, 399, 421, 420), (414, 415, 437, 436), (409, 410, 432, 431), (404, 405, 427, 426), (399, 400, 422, 421), (415, 416, 438, 437), (410, 411, 433, 432), (405, 406, 428, 427), (400, 401, 423, 422), (416, 417, 439, 438), (411, 412, 434, 433), (406, 407, 429, 428), (401, 402, 424, 423), (396, 397, 419, 418), (412, 413, 435, 434), (407, 408, 430, 429), (402, 403, 425, 424), (397, 398, 420, 419), (433, 434, 456, 455), (428, 429, 451, 450), (423, 424, 446, 445), (418, 419, 441, 440), (434, 435, 457, 456), (429, 430, 452, 451), (424, 425, 447, 446), (419, 420, 442, 441), (435, 436, 458, 457), (430, 431, 453, 452), (425, 426, 448, 447), (420, 421, 443, 442), (436, 437, 459, 458), (431, 432, 454, 453), (426, 427, 449, 448), (421, 422, 444, 443), (437, 438, 460, 459), (432, 433, 455, 454), (427, 428, 450, 449), (422, 423, 445, 444), (438, 439, 461, 460), (443, 444, 466, 465), (459, 460, 482, 481), (454, 455, 477, 476), (449, 450, 472, 471), (444, 445, 467, 466), (460, 461, 483, 482), (455, 456, 478, 477), (450, 451, 473, 472), (445, 446, 468, 467), (440, 441, 463, 462), (456, 457, 479, 478), (451, 452, 474, 473), (446, 447, 469, 468), (441, 442, 464, 463), (457, 458, 480, 479), (452, 453, 475, 474), (447, 448, 470, 469), (442, 443, 465, 464), (458, 459, 481, 480), (453, 454, 476, 475), (448, 449, 471, 470), (479, 480, 502, 501), (474, 475, 497, 496), (469, 470, 492, 491), (464, 465, 487, 486), (480, 481, 503, 502), (475, 476, 498, 497), (470, 471, 493, 492), (465, 466, 488, 487), (481, 482, 504, 503), (476, 477, 499, 498), (471, 472, 494, 493), (466, 467, 489, 488), (482, 483, 505, 504), (477, 478, 500, 499), (472, 473, 495, 494), (467, 468, 490, 489), (462, 463, 485, 484), (478, 479, 501, 500), (473, 474, 496, 495), (468, 469, 491, 490), (463, 464, 486, 485), (504, 505, 527, 526), (499, 500, 522, 521), (494, 495, 517, 516), (489, 490, 512, 511), (484, 485, 507, 506), (500, 501, 523, 522), (495, 496, 518, 517), (490, 491, 513, 512), (485, 486, 508, 507), (501, 502, 524, 523), (496, 497, 519, 518), (491, 492, 514, 513), (486, 487, 509, 508), (502, 503, 525, 524), (497, 498, 520, 519), (492, 493, 515, 514), (487, 488, 510, 509), (503, 504, 526, 525), (498, 499, 521, 520), (493, 494, 516, 515), (488, 489, 511, 510), (514, 515, 537, 536), (509, 510, 532, 531), (525, 526, 548, 547), (520, 521, 543, 542), (515, 516, 538, 537), (510, 511, 533, 532), (526, 527, 549, 548), (521, 522, 544, 543), (516, 517, 539, 538), (511, 512, 534, 533), (506, 507, 529, 528), (522, 523, 545, 544), (517, 518, 540, 539), (512, 513, 535, 534), (507, 508, 530, 529), (523, 524, 546, 545), (518, 519, 541, 540), (513, 514, 536, 535), (508, 509, 531, 530), (524, 525, 547, 546), (519, 520, 542, 541), (542, 543, 565, 564), (529, 530, 552, 551), (540, 541, 563, 562), (548, 549, 571, 570), (535, 536, 558, 557), (530, 531, 553, 552), (543, 544, 566, 565), (541, 542, 564, 563), (536, 537, 559, 558), (544, 545, 567, 566), (531, 532, 554, 553), (537, 538, 560, 559), (545, 546, 568, 567), (532, 533, 555, 554), (538, 539, 561, 560), (546, 547, 569, 568), (533, 534, 556, 555), (528, 529, 551, 550), (539, 540, 562, 561), (547, 548, 570, 569), (534, 535, 557, 556), (552, 553, 575, 574), (568, 569, 591, 590), (563, 564, 586, 585), (558, 559, 581, 580), (553, 554, 576, 575), (569, 570, 592, 591), (564, 565, 587, 586), (559, 560, 582, 581), (554, 555, 577, 576), (570, 571, 593, 592), (565, 566, 588, 587), (560, 561, 583, 582), (555, 556, 578, 577), (550, 551, 573, 572), (566, 567, 589, 588), (561, 562, 584, 583), (556, 557, 579, 578), (551, 552, 574, 573), (567, 568, 590, 589), (562, 563, 585, 584), (557, 558, 580, 579), (588, 589, 611, 610), (583, 584, 606, 605), (578, 579, 601, 600), (573, 574, 596, 595), (589, 590, 612, 611), (584, 585, 607, 606), (579, 580, 602, 601), (574, 575, 597, 596), (590, 591, 613, 612), (585, 586, 608, 607), (580, 581, 603, 602), (575, 576, 598, 597), (591, 592, 614, 613), (586, 587, 609, 608), (581, 582, 604, 603), (576, 577, 599, 598), (592, 593, 615, 614), (587, 588, 610, 609), (582, 583, 605, 604), (577, 578, 600, 599), (572, 573, 595, 594), (613, 614, 636, 635), (608, 609, 631, 630), (603, 604, 626, 625), (598, 599, 621, 620), (614, 615, 637, 636), (609, 610, 632, 631), (604, 605, 627, 626), (599, 600, 622, 621), (594, 595, 617, 616), (610, 611, 633, 632), (605, 606, 628, 627), (600, 601, 623, 622), (595, 596, 618, 617), (611, 612, 634, 633), (606, 607, 629, 628), (601, 602, 624, 623), (596, 597, 619, 618), (612, 613, 635, 634), (607, 608, 630, 629), (602, 603, 625, 624), (597, 598, 620, 619), (623, 624, 646, 645), (618, 619, 641, 640), (634, 635, 657, 656), (629, 630, 652, 651), (624, 625, 647, 646), (619, 620, 642, 641), (635, 636, 658, 657), (630, 631, 653, 652), (625, 626, 648, 647), (620, 621, 643, 642), (636, 637, 659, 658), (631, 632, 654, 653), (626, 627, 649, 648), (621, 622, 644, 643), (616, 617, 639, 638), (632, 633, 655, 654), (627, 628, 650, 649), (622, 623, 645, 644), (617, 618, 640, 639), (633, 634, 656, 655), (628, 629, 651, 650), (638, 639, 661, 660), (654, 655, 677, 676), (649, 650, 672, 671), (644, 645, 667, 666), (639, 640, 662, 661), (655, 656, 678, 677), (650, 651, 673, 672), (645, 646, 668, 667), (640, 641, 663, 662), (656, 657, 679, 678), (651, 652, 674, 673), (646, 647, 669, 668), (641, 642, 664, 663), (657, 658, 680, 679), (652, 653, 675, 674), (647, 648, 670, 669), (642, 643, 665, 664), (658, 659, 681, 680), (653, 654, 676, 675), (648, 649, 671, 670), (643, 644, 666, 665), (679, 680, 702, 701), (674, 675, 697, 696), (669, 670, 692, 691), (664, 665, 687, 686), (680, 681, 703, 702), (675, 676, 698, 697), (670, 671, 693, 692), (665, 666, 688, 687), (660, 661, 683, 682), (676, 677, 699, 698), (671, 672, 694, 693), (666, 667, 689, 688), (661, 662, 684, 683), (677, 678, 700, 699), (672, 673, 695, 694), (667, 668, 690, 689), (662, 663, 685, 684), (678, 679, 701, 700), (673, 674, 696, 695), (668, 669, 691, 690), (663, 664, 686, 685), (694, 695, 717, 716), (689, 690, 712, 711), (684, 685, 707, 706), (700, 701, 723, 722), (695, 696, 718, 717), (690, 691, 713, 712), (685, 686, 708, 707), (701, 702, 724, 723), (696, 697, 719, 718), (691, 692, 714, 713), (686, 687, 709, 708), (702, 703, 725, 724), (697, 698, 720, 719), (692, 693, 715, 714), (687, 688, 710, 709), (682, 683, 705, 704), (698, 699, 721, 720), (693, 694, 716, 715), (688, 689, 711, 710), (683, 684, 706, 705), (699, 700, 722, 721), (709, 710, 732, 731), (704, 705, 727, 726), (720, 721, 743, 742), (715, 716, 738, 737), (710, 711, 733, 732), (705, 706, 728, 727), (721, 722, 744, 743), (716, 717, 739, 738), (711, 712, 734, 733), (706, 707, 729, 728), (722, 723, 745, 744), (717, 718, 740, 739), (712, 713, 735, 734), (707, 708, 730, 729), (723, 724, 746, 745), (718, 719, 741, 740), (713, 714, 736, 735), (708, 709, 731, 730), (724, 725, 747, 746), (719, 720, 742, 741), (714, 715, 737, 736), (745, 746, 768, 767), (740, 741, 763, 762), (735, 736, 758, 757), (730, 731, 753, 752), (746, 747, 769, 768), (741, 742, 764, 763), (736, 737, 759, 758), (731, 732, 754, 753), (726, 727, 749, 748), (742, 743, 765, 764), (737, 738, 760, 759), (732, 733, 755, 754), (727, 728, 750, 749), (743, 744, 766, 765), (738, 739, 761, 760), (733, 734, 756, 755), (728, 729, 751, 750), (744, 745, 767, 766), (739, 740, 762, 761), (734, 735, 757, 756), (729, 730, 752, 751), (765, 766, 788, 787), (760, 761, 783, 782), (755, 756, 778, 777), (750, 751, 773, 772), (766, 767, 789, 788), (761, 762, 784, 783), (756, 757, 779, 778), (751, 752, 774, 773), (767, 768, 790, 789), (762, 763, 785, 784), (757, 758, 780, 779), (752, 753, 775, 774), (768, 769, 791, 790), (763, 764, 786, 785), (758, 759, 781, 780), (753, 754, 776, 775), (748, 749, 771, 770), (764, 765, 787, 786), (759, 760, 782, 781), (754, 755, 777, 776), (749, 750, 772, 771), (780, 781, 803, 802), (775, 776, 798, 797), (770, 771, 793, 792), (786, 787, 809, 808), (781, 782, 804, 803), (776, 777, 799, 798), (771, 772, 794, 793), (787, 788, 810, 809), (782, 783, 805, 804), (777, 778, 800, 799), (772, 773, 795, 794), (788, 789, 811, 810), (783, 784, 806, 805), (778, 779, 801, 800), (773, 774, 796, 795), (789, 790, 812, 811), (784, 785, 807, 806), (779, 780, 802, 801), (774, 775, 797, 796), (790, 791, 813, 812), (785, 786, 808, 807)])
me_cube.polygons.foreach_set('use_smooth', [True] * 756)
me_cube.materials.append(mat_material)
me_cube.use_remesh_preserve_volume = False
me_cube.use_remesh_preserve_attributes = False
me_cube.use_mirror_vertex_groups = False
me_cube.update()

# ---- objects
ob_pawn = bpy.data.objects.new('Pawn', me_cube)
ob_lamp = bpy.data.objects.new('Lamp', light_lamp)
ob_camera = bpy.data.objects.new('Camera', cam_camera)

# ---- transforms, parenting, visibility, modifiers, constraints
ob_pawn.location = (0.0, 0.0, 0.0)
ob_pawn.rotation_euler = (1.515, -0.0009949, -0.06778)
ob_pawn.lock_rotations_4d = False
ob_pawn.empty_display_type = 'ARROWS'
ob_pawn.lineart.crease_threshold = 0.0
ob_lamp.location = (4.076, 1.005, 5.904)
ob_lamp.rotation_euler = (0.6503, 0.05522, 1.866)
ob_lamp.lock_rotations_4d = False
ob_lamp.empty_display_type = 'ARROWS'
ob_lamp.color = (0.0, 0.0, 0.0, 0.0)
ob_lamp.lineart.crease_threshold = 0.0
ob_camera.location = (7.481, -6.508, 5.344)
ob_camera.rotation_euler = (1.109, 0.01082, 0.8149)
ob_camera.lock_rotations_4d = False
ob_camera.empty_display_type = 'ARROWS'
ob_camera.color = (0.0, 0.0, 0.0, 0.0)
ob_camera.display_type = 'WIRE'
ob_camera.lineart.crease_threshold = 0.0

# ---- collection membership
col_collection_1.objects.link(ob_pawn)
col_collection_1.objects.link(ob_lamp)
col_collection_1.objects.link(ob_camera)

# ---- scene / render settings (as saved in the file)
scene.camera = ob_camera
scene.frame_start = 1; scene.frame_end = 250; scene.frame_set(1)
scene.render.engine = 'BLENDER_EEVEE_NEXT'
scene.render.image_settings.color_mode = 'RGB'
scene.render.image_settings.compression = 90
scene.render.resolution_percentage = 50
scene.render.dither_intensity = 0.0
scene.cycles.use_denoising = False
scene.cycles.samples = 10
scene.cycles.sampling_pattern = 'TABULATED_SOBOL'
scene.cycles.light_sampling_threshold = 0.0
scene.cycles.use_adaptive_sampling = False
scene.cycles.use_light_tree = False
scene.cycles.blur_glossy = 0.0
scene.cycles.volume_bounces = 1
scene.cycles.pixel_filter_type = 'GAUSSIAN'
scene.cycles.sample_clamp_indirect = 0.0
scene.view_settings.view_transform = 'Standard'
bpy.context.view_layer.update()
